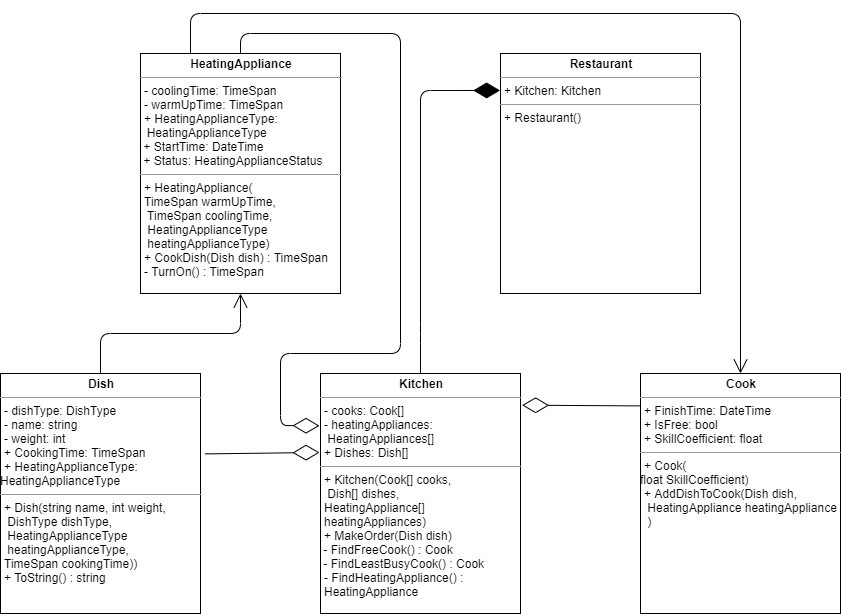

The diagram above was exported from draw.io. Its source (the exported page's mxGraphModel, read from the mxfile embedded in the PNG):
<mxGraphModel dx="1736" dy="823" grid="1" gridSize="10" guides="1" tooltips="1" connect="1" arrows="1" fold="1" page="1" pageScale="1" pageWidth="850" pageHeight="1100" math="0" shadow="0">
  <root>
    <mxCell id="0" />
    <mxCell id="1" parent="0" />
    <mxCell id="l54MTu1nt8r_Q2whGEuy-1" value="&lt;p style=&quot;margin: 0px ; margin-top: 4px ; text-align: center&quot;&gt;&lt;b&gt;Dish&lt;/b&gt;&lt;/p&gt;&lt;hr size=&quot;1&quot;&gt;&lt;p style=&quot;margin: 0px ; margin-left: 4px&quot;&gt;- dishType: DishType&lt;/p&gt;&lt;p style=&quot;margin: 0px ; margin-left: 4px&quot;&gt;- name: string&lt;/p&gt;&lt;p style=&quot;margin: 0px ; margin-left: 4px&quot;&gt;- weight: int&lt;/p&gt;&lt;p style=&quot;margin: 0px ; margin-left: 4px&quot;&gt;+ CookingTime: TimeSpan&lt;/p&gt;&lt;p style=&quot;margin: 0px ; margin-left: 4px&quot;&gt;+ HeatingApplianceType:&amp;nbsp;&lt;/p&gt;HeatingApplianceType&lt;hr size=&quot;1&quot;&gt;&lt;p style=&quot;margin: 0px ; margin-left: 4px&quot;&gt;+ Dish(string name, int weight,&lt;/p&gt;&lt;p style=&quot;margin: 0px ; margin-left: 4px&quot;&gt;&amp;nbsp;DishType dishType,&lt;/p&gt;&lt;p style=&quot;margin: 0px ; margin-left: 4px&quot;&gt;&amp;nbsp;HeatingApplianceType&lt;/p&gt;&lt;p style=&quot;margin: 0px ; margin-left: 4px&quot;&gt;&amp;nbsp;heatingApplianceType,&amp;nbsp;&lt;/p&gt;&lt;p style=&quot;margin: 0px ; margin-left: 4px&quot;&gt;TimeSpan cookingTime))&lt;/p&gt;&lt;p style=&quot;margin: 0px ; margin-left: 4px&quot;&gt;+ ToString() : string&lt;/p&gt;" style="verticalAlign=top;align=left;overflow=fill;fontSize=12;fontFamily=Helvetica;html=1;" parent="1" vertex="1">
      <mxGeometry x="320" y="400" width="200" height="240" as="geometry" />
    </mxCell>
    <mxCell id="l54MTu1nt8r_Q2whGEuy-6" value="&lt;p style=&quot;margin: 0px ; margin-top: 4px ; text-align: center&quot;&gt;&lt;b&gt;Restaurant&lt;/b&gt;&lt;/p&gt;&lt;hr size=&quot;1&quot;&gt;&lt;p style=&quot;margin: 0px ; margin-left: 4px&quot;&gt;+ Kitchen: Kitchen&lt;/p&gt;&lt;p style=&quot;margin: 0px ; margin-left: 4px&quot;&gt;&lt;/p&gt;&lt;hr size=&quot;1&quot;&gt;&lt;p style=&quot;margin: 0px ; margin-left: 4px&quot;&gt;+ Restaurant(&lt;span&gt;)&lt;/span&gt;&lt;/p&gt;&lt;p style=&quot;margin: 0px ; margin-left: 4px&quot;&gt;&lt;br&gt;&lt;/p&gt;" style="verticalAlign=top;align=left;overflow=fill;fontSize=12;fontFamily=Helvetica;html=1;" parent="1" vertex="1">
      <mxGeometry x="820" y="80" width="200" height="240" as="geometry" />
    </mxCell>
    <mxCell id="l54MTu1nt8r_Q2whGEuy-7" value="&lt;p style=&quot;margin: 0px ; margin-top: 4px ; text-align: center&quot;&gt;&lt;b&gt;Cook&lt;/b&gt;&lt;/p&gt;&lt;hr size=&quot;1&quot;&gt;&lt;p style=&quot;margin: 0px ; margin-left: 4px&quot;&gt;+ FinishTime: DateTime&lt;/p&gt;&lt;p style=&quot;margin: 0px ; margin-left: 4px&quot;&gt;+ IsFree: bool&lt;/p&gt;&lt;p style=&quot;margin: 0px ; margin-left: 4px&quot;&gt;+ SkillCoefficient: float&lt;/p&gt;&lt;p style=&quot;margin: 0px ; margin-left: 4px&quot;&gt;&lt;/p&gt;&lt;hr size=&quot;1&quot;&gt;&lt;p style=&quot;margin: 0px ; margin-left: 4px&quot;&gt;+ Cook(&lt;br&gt;&lt;/p&gt;float SkillCoefficient)&lt;p style=&quot;margin: 0px ; margin-left: 4px&quot;&gt;+ AddDishToCook(Dish dish,&lt;/p&gt;&lt;p style=&quot;margin: 0px ; margin-left: 4px&quot;&gt;&amp;nbsp;HeatingAppliance heatingAppliance&lt;/p&gt;&lt;p style=&quot;margin: 0px ; margin-left: 4px&quot;&gt;&amp;nbsp;)&lt;/p&gt;&lt;p style=&quot;margin: 0px ; margin-left: 4px&quot;&gt;&lt;br&gt;&lt;/p&gt;&lt;br&gt;&lt;p style=&quot;margin: 0px ; margin-left: 4px&quot;&gt;&lt;br&gt;&lt;/p&gt;" style="verticalAlign=top;align=left;overflow=fill;fontSize=12;fontFamily=Helvetica;html=1;" parent="1" vertex="1">
      <mxGeometry x="960" y="400" width="200" height="240" as="geometry" />
    </mxCell>
    <mxCell id="l54MTu1nt8r_Q2whGEuy-8" value="&lt;p style=&quot;margin: 0px ; margin-top: 4px ; text-align: center&quot;&gt;&lt;b&gt;HeatingAppliance&lt;/b&gt;&lt;br&gt;&lt;/p&gt;&lt;hr size=&quot;1&quot;&gt;&lt;p style=&quot;margin: 0px ; margin-left: 4px&quot;&gt;- coolingTime: TimeSpan&lt;/p&gt;&lt;p style=&quot;margin: 0px ; margin-left: 4px&quot;&gt;- warmUpTime: TimeSpan&lt;/p&gt;&lt;p style=&quot;margin: 0px ; margin-left: 4px&quot;&gt;+ HeatingApplianceType:&amp;nbsp;&lt;/p&gt;&amp;nbsp; HeatingApplianceType&lt;br&gt;&amp;nbsp;+ StartTime: DateTime&lt;br&gt;&amp;nbsp;+ Status: HeatingApplianceStatus&lt;br&gt;&lt;p style=&quot;margin: 0px ; margin-left: 4px&quot;&gt;&lt;/p&gt;&lt;hr size=&quot;1&quot;&gt;&lt;p style=&quot;margin: 0px ; margin-left: 4px&quot;&gt;+ HeatingAppliance(&lt;/p&gt;&lt;p style=&quot;margin: 0px ; margin-left: 4px&quot;&gt;TimeSpan&amp;nbsp;&lt;span&gt;warmUpTime,&lt;/span&gt;&lt;/p&gt;&lt;p style=&quot;margin: 0px ; margin-left: 4px&quot;&gt;&amp;nbsp;TimeSpan coolingTime,&lt;/p&gt;&lt;p style=&quot;margin: 0px ; margin-left: 4px&quot;&gt;&amp;nbsp;HeatingApplianceType&lt;/p&gt;&lt;p style=&quot;margin: 0px ; margin-left: 4px&quot;&gt;&amp;nbsp;heatingApplianceType)&lt;/p&gt;&lt;p style=&quot;margin: 0px ; margin-left: 4px&quot;&gt;+ CookDish(Dish dish) : TimeSpan&lt;/p&gt;&lt;p style=&quot;margin: 0px ; margin-left: 4px&quot;&gt;- TurnOn() : TimeSpan&lt;/p&gt;&lt;br&gt;&lt;p style=&quot;margin: 0px ; margin-left: 4px&quot;&gt;&lt;br&gt;&lt;/p&gt;" style="verticalAlign=top;align=left;overflow=fill;fontSize=12;fontFamily=Helvetica;html=1;" parent="1" vertex="1">
      <mxGeometry x="460" y="80" width="200" height="240" as="geometry" />
    </mxCell>
    <mxCell id="l54MTu1nt8r_Q2whGEuy-9" value="&lt;p style=&quot;margin: 0px ; margin-top: 4px ; text-align: center&quot;&gt;&lt;b&gt;Kitchen&lt;/b&gt;&lt;br&gt;&lt;/p&gt;&lt;hr size=&quot;1&quot;&gt;&lt;p style=&quot;margin: 0px ; margin-left: 4px&quot;&gt;- cooks: Cook[]&lt;/p&gt;&lt;p style=&quot;margin: 0px ; margin-left: 4px&quot;&gt;- heatingAppliances:&lt;/p&gt;&lt;p style=&quot;margin: 0px ; margin-left: 4px&quot;&gt;&amp;nbsp;HeatingAppliances[]&lt;/p&gt;&lt;p style=&quot;margin: 0px ; margin-left: 4px&quot;&gt;+ Dishes: Dish[]&lt;/p&gt;&lt;p style=&quot;margin: 0px ; margin-left: 4px&quot;&gt;&lt;/p&gt;&lt;hr size=&quot;1&quot;&gt;&lt;p style=&quot;margin: 0px ; margin-left: 4px&quot;&gt;+ Kitchen(Cook[] cooks,&lt;/p&gt;&lt;p style=&quot;margin: 0px ; margin-left: 4px&quot;&gt;&amp;nbsp;Dish[] dishes,&amp;nbsp;&lt;/p&gt;&lt;p style=&quot;margin: 0px ; margin-left: 4px&quot;&gt;HeatingAppliance[]&amp;nbsp;&lt;/p&gt;&lt;p style=&quot;margin: 0px ; margin-left: 4px&quot;&gt;heatingAppliances)&lt;/p&gt;&lt;p style=&quot;margin: 0px ; margin-left: 4px&quot;&gt;+ MakeOrder(Dish dish)&lt;/p&gt;&amp;nbsp;- FindFreeCook() : Cook&lt;br&gt;&amp;nbsp;- FindLeastBusyCook() : Cook&lt;br&gt;&lt;p style=&quot;margin: 0px ; margin-left: 4px&quot;&gt;- FindHeatingAppliance() :&amp;nbsp;&lt;/p&gt;&lt;p style=&quot;margin: 0px ; margin-left: 4px&quot;&gt;HeatingAppliance&lt;/p&gt;" style="verticalAlign=top;align=left;overflow=fill;fontSize=12;fontFamily=Helvetica;html=1;" parent="1" vertex="1">
      <mxGeometry x="640" y="400" width="200" height="240" as="geometry" />
    </mxCell>
    <mxCell id="l54MTu1nt8r_Q2whGEuy-12" value="" style="endArrow=diamondThin;endFill=0;endSize=24;html=1;entryX=-0.005;entryY=0.329;entryDx=0;entryDy=0;exitX=1.022;exitY=0.335;exitDx=0;exitDy=0;entryPerimeter=0;exitPerimeter=0;" parent="1" source="l54MTu1nt8r_Q2whGEuy-1" target="l54MTu1nt8r_Q2whGEuy-9" edge="1">
      <mxGeometry width="160" relative="1" as="geometry">
        <mxPoint x="560" y="326.66666666666663" as="sourcePoint" />
        <mxPoint x="530" y="1020" as="targetPoint" />
      </mxGeometry>
    </mxCell>
    <mxCell id="l54MTu1nt8r_Q2whGEuy-13" value="" style="endArrow=diamondThin;endFill=0;endSize=24;html=1;entryX=1.008;entryY=0.132;entryDx=0;entryDy=0;exitX=-0.002;exitY=0.135;exitDx=0;exitDy=0;entryPerimeter=0;exitPerimeter=0;" parent="1" source="l54MTu1nt8r_Q2whGEuy-7" target="l54MTu1nt8r_Q2whGEuy-9" edge="1">
      <mxGeometry width="160" relative="1" as="geometry">
        <mxPoint x="534.4000000000001" y="490.39999999999986" as="sourcePoint" />
        <mxPoint x="649" y="488.96000000000004" as="targetPoint" />
      </mxGeometry>
    </mxCell>
    <mxCell id="l54MTu1nt8r_Q2whGEuy-14" value="" style="endArrow=diamondThin;endFill=0;endSize=24;html=1;entryX=-0.005;entryY=0.218;entryDx=0;entryDy=0;exitX=0.5;exitY=0;exitDx=0;exitDy=0;entryPerimeter=0;" parent="1" source="l54MTu1nt8r_Q2whGEuy-8" target="l54MTu1nt8r_Q2whGEuy-9" edge="1">
      <mxGeometry width="160" relative="1" as="geometry">
        <mxPoint x="969.6000000000001" y="442.4" as="sourcePoint" />
        <mxPoint x="851.6000000000001" y="441.67999999999995" as="targetPoint" />
        <Array as="points">
          <mxPoint x="560" y="60" />
          <mxPoint x="720" y="60" />
          <mxPoint x="720" y="380" />
          <mxPoint x="600" y="380" />
          <mxPoint x="600" y="452" />
        </Array>
      </mxGeometry>
    </mxCell>
    <mxCell id="l54MTu1nt8r_Q2whGEuy-15" value="" style="endArrow=diamondThin;endFill=1;endSize=24;html=1;entryX=-0.002;entryY=0.154;entryDx=0;entryDy=0;entryPerimeter=0;exitX=0.5;exitY=0;exitDx=0;exitDy=0;" parent="1" source="l54MTu1nt8r_Q2whGEuy-9" target="l54MTu1nt8r_Q2whGEuy-6" edge="1">
      <mxGeometry width="160" relative="1" as="geometry">
        <mxPoint x="490" y="240" as="sourcePoint" />
        <mxPoint x="530" y="1020" as="targetPoint" />
        <Array as="points">
          <mxPoint x="740" y="360" />
          <mxPoint x="740" y="117" />
        </Array>
      </mxGeometry>
    </mxCell>
    <mxCell id="93zAdhwIcCe3UKbMa2wK-1" value="" style="endArrow=open;endFill=1;endSize=12;html=1;entryX=0.5;entryY=1;entryDx=0;entryDy=0;exitX=0.5;exitY=0;exitDx=0;exitDy=0;" edge="1" parent="1" source="l54MTu1nt8r_Q2whGEuy-1" target="l54MTu1nt8r_Q2whGEuy-8">
      <mxGeometry width="160" relative="1" as="geometry">
        <mxPoint x="320" y="660" as="sourcePoint" />
        <mxPoint x="480" y="660" as="targetPoint" />
        <Array as="points">
          <mxPoint x="420" y="360" />
          <mxPoint x="560" y="360" />
        </Array>
      </mxGeometry>
    </mxCell>
    <mxCell id="93zAdhwIcCe3UKbMa2wK-2" value="" style="endArrow=open;endFill=1;endSize=12;html=1;entryX=0.5;entryY=0;entryDx=0;entryDy=0;exitX=0.25;exitY=0;exitDx=0;exitDy=0;" edge="1" parent="1" source="l54MTu1nt8r_Q2whGEuy-8" target="l54MTu1nt8r_Q2whGEuy-7">
      <mxGeometry width="160" relative="1" as="geometry">
        <mxPoint x="430" y="410" as="sourcePoint" />
        <mxPoint x="570" y="330" as="targetPoint" />
        <Array as="points">
          <mxPoint x="510" y="40" />
          <mxPoint x="1060" y="40" />
        </Array>
      </mxGeometry>
    </mxCell>
  </root>
</mxGraphModel>